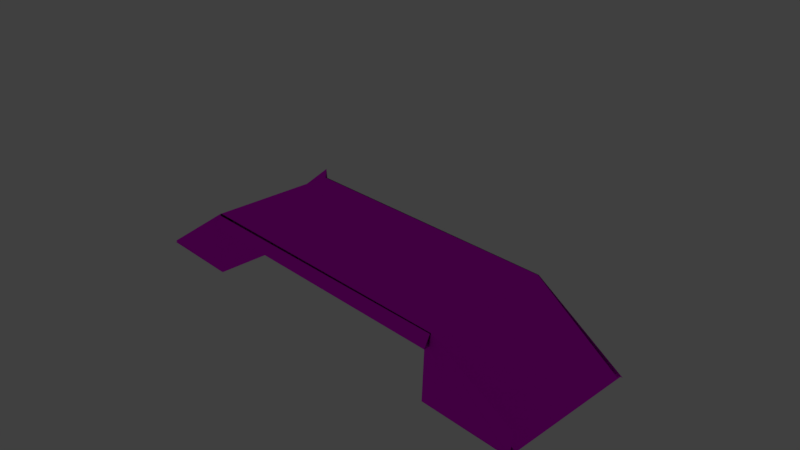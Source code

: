 # Source: Bridge.blend  (saved by Blender 2.78.0; exported with 4.5.12 LTS)
import bpy
from mathutils import Matrix  # noqa: F401  (used for matrix-valued properties, if any)

bpy.ops.wm.read_factory_settings(use_empty=True)
scene = bpy.context.scene
scene.name = 'Scene'

# ---- collections
col_collection_1 = bpy.data.collections.new('Collection 1'); scene.collection.children.link(col_collection_1)
col_collection_1.hide_render = True
col_collection_1.hide_viewport = True
col_collection_2 = bpy.data.collections.new('Collection 2'); scene.collection.children.link(col_collection_2)
col_collection_2.hide_render = True
col_collection_2.hide_viewport = True
col_collection_3 = bpy.data.collections.new('Collection 3'); scene.collection.children.link(col_collection_3)

# ---- images (referenced by path relative to the original .blend; pixels are not part of the script)
import os
ASSET_DIR = os.environ.get("B2B_ASSET_DIR", "")  # directory of the original .blend (textures are referenced by path, not embedded)
HERE = os.path.dirname(os.path.abspath(__file__))  # packed textures are extracted next to this script under _unpacked/

def load_image(name, relpath, width, height, colorspace="sRGB"):
    """Load a texture the original file referenced (path relative to the .blend, or extracted next to this script)."""
    p = next((c for c in (os.path.join(HERE, relpath), os.path.join(ASSET_DIR, relpath)) if relpath and os.path.exists(c)), "")
    if p:
        img = bpy.data.images.load(p, check_existing=True)
        img.name = name
    else:  # same state as the original file: an image datablock whose file is absent (Cycles renders it pink)
        img = bpy.data.images.new(name, width, height)
        img.source = "FILE"
        img.filepath = "//" + (relpath or name)
    img.colorspace_settings.name = colorspace
    return img
img_bridge_png = load_image('Bridge.png', 'Bridge.png', 1024, 1024, 'sRGB')

# ---- materials (node trees are filled in below, after node groups)
mat_bridge = bpy.data.materials.new('Bridge')
mat_bridge.alpha_threshold = 0.0
mat_bridge.roughness = 0.5

# ---- material node trees
mat_bridge.use_nodes = True; mat_bridge.node_tree.nodes.clear()
_N = mat_bridge.node_tree.nodes; _L = mat_bridge.node_tree.links
n0 = _N.new('ShaderNodeOutputMaterial'); n0.name = 'Material Output'; n0.location = (300, 300)
n1 = _N.new('ShaderNodeBsdfDiffuse'); n1.name = 'Diffuse BSDF'; n1.location = (10, 300)
n2 = _N.new('ShaderNodeTexImage'); n2.name = 'Image Texture'; n2.location = (-263, 320)
n2.width = 140
n2.image = img_bridge_png
_L.new(n1.outputs[0], n0.inputs[0])
_L.new(n2.outputs[0], n1.inputs[0])
n0.is_active_output = True

# ---- world
world_world = bpy.data.worlds.new('World'); scene.world = world_world
world_world.color = (0.05088, 0.05088, 0.05088)
world_world.use_sun_shadow = False
world_world.sun_shadow_jitter_overblur = 0.0
world_world.cycles.sampling_method = 'MANUAL'

# ---- cameras
cam_camera = bpy.data.cameras.new('Camera')
cam_camera.clip_end = 100.0
cam_camera.lens = 35.0
cam_camera.sensor_width = 32.0
cam_camera.sensor_height = 18.0
cam_camera.ortho_scale = 7.314
cam_camera.dof.focus_distance = 0.0

# ---- lights
light_lamp = bpy.data.lights.new('Lamp', 'POINT')
light_lamp.transmission_factor = 0.0
light_lamp.cutoff_distance = 30.0
light_lamp.energy = 100.0
light_lamp.shadow_buffer_clip_start = 1.001
light_lamp.shadow_soft_size = 0.1
light_lamp.shadow_maximum_resolution = 0.006
light_lamp.use_absolute_resolution = True

# ---- meshes
me_plane_009 = bpy.data.meshes.new('Plane.009')
me_plane_009.from_pydata([(0.6077, -0.04678, -0.4356), (-0.6134, 0.04678, 0.432), (0.6077, 0.04678, -0.4069), (-0.6433, -0.04678, -0.4356), (-0.6002, 0.04678, 0.5615), (-0.6002, -0.04678, 0.5615), (0.6209, 0.04678, -0.1385), (0.6209, -0.04678, -0.1385)], [], [(6, 2, 1, 4), (4, 5, 7, 6), (3, 0, 7, 5), (2, 6, 7, 0)])
_uv = me_plane_009.uv_layers.new(name='UVMap')
_uv.uv.foreach_set('vector', [0.8715, 0.3238, 0.9014, 0.3068, 0.8943, 0.4965, 0.8794, 0.504, 0.9842, 0.4869, 0.9723, 0.4869, 0.9723, 0.3066, 0.9842, 0.3066, 0.8884, 0.9816, 0.7086, 0.9776, 0.7076, 0.9341, 0.8884, 0.8358, 0.6336, 0.5107, 0.6336, 0.5497, 0.62, 0.5497, 0.62, 0.5065])
me_plane_009.materials.append(mat_bridge)
me_plane_009.use_remesh_preserve_volume = False
me_plane_009.use_remesh_preserve_attributes = False
me_plane_009.use_mirror_vertex_groups = False
me_plane_009.update()
me_plane_008 = bpy.data.meshes.new('Plane.008')
me_plane_008.from_pydata([(0.6077, 0.04678, -0.4356), (-0.6134, -0.04678, 0.432), (0.6077, -0.04678, -0.4069), (-0.6433, 0.04678, -0.4356), (-0.6002, 0.04678, 0.5615), (-0.6002, -0.04678, 0.5615), (0.6209, 0.04678, -0.1385), (0.6209, -0.04678, -0.1385)], [], [(0, 6, 7, 2), (4, 5, 7, 6), (7, 5, 1, 2), (3, 4, 6, 0)])
_uv = me_plane_008.uv_layers.new(name='UVMap')
_uv.uv.foreach_set('vector', [0.6169, 0.5061, 0.6169, 0.5493, 0.6033, 0.5493, 0.6033, 0.5103, 0.954, 0.2079, 0.9404, 0.2079, 0.9404, 0.003445, 0.954, 0.003445, 0.9017, 0.4859, 0.9163, 0.3062, 0.931, 0.3142, 0.931, 0.504, 0.689, 0.8444, 0.689, 0.9903, 0.5082, 0.8919, 0.5092, 0.8484])
me_plane_008.materials.append(mat_bridge)
me_plane_008.use_remesh_preserve_volume = False
me_plane_008.use_remesh_preserve_attributes = False
me_plane_008.use_mirror_vertex_groups = False
me_plane_008.update()
me_plane_006 = bpy.data.meshes.new('Plane.006')
me_plane_006.from_pydata([(-0.4828, -1.0, 0.3807), (-0.4828, 1.0, 0.3807), (0.7383, 1.0, -0.3193), (0.7383, -1.0, -0.3193), (-0.4828, 0.9064, 0.5483), (-0.4828, -0.9064, 0.5483), (0.7383, 0.9064, -0.2905), (0.7383, -0.9064, -0.2905), (-0.5111, -1.0, -0.3192), (-0.5111, 1.0, -0.3192)], [], [(0, 1, 9, 8), (4, 5, 7, 6), (9, 2, 3, 8), (3, 2, 6, 7)])
_uv = me_plane_006.uv_layers.new(name='UVMap')
_uv.uv.foreach_set('vector', [0.5482, 0.7415, 0.796, 0.7414, 0.796, 0.8283, 0.5482, 0.8282, 0.02021, 0.5705, 0.2432, 0.5705, 0.2432, 0.7527, 0.02021, 0.7527, 0.7512, 0.2706, 0.5985, 0.2706, 0.5985, 0.02228, 0.7512, 0.02228, 0.9832, 0.00123, 0.9832, 0.2717, 0.9787, 0.2591, 0.9787, 0.01595])
me_plane_006.materials.append(mat_bridge)
me_plane_006.use_remesh_preserve_volume = False
me_plane_006.use_remesh_preserve_attributes = False
me_plane_006.use_mirror_vertex_groups = False
me_plane_006.update()
me_plane_005 = bpy.data.meshes.new('Plane.005')
me_plane_005.from_pydata([(-2.012, -1.0, -0.08378), (-2.012, 1.0, -0.08378), (-2.012, 0.9064, 0.08378), (-2.012, -0.9064, 0.08378), (2.012, -1.0, -0.08378), (2.012, 1.0, -0.08378), (2.012, 0.9064, 0.08378), (2.012, -0.9064, 0.08378)], [], [(0, 1, 5, 4), (2, 3, 7, 6)])
_uv = me_plane_005.uv_layers.new(name='UVMap')
_uv.uv.foreach_set('vector', [0.5335, 0.02551, 0.5335, 0.2651, 0.05133, 0.2651, 0.05133, 0.02551, 0.5311, 0.3148, 0.5311, 0.5298, 0.05375, 0.5298, 0.05375, 0.3148])
me_plane_005.materials.append(mat_bridge)
me_plane_005.use_remesh_preserve_volume = False
me_plane_005.use_remesh_preserve_attributes = False
me_plane_005.use_mirror_vertex_groups = False
me_plane_005.update()
me_plane_004 = bpy.data.meshes.new('Plane.004')
me_plane_004.from_pydata([(-2.018, -0.04678, -0.1904), (-2.012, 0.04678, -0.02287), (-2.025, 0.04678, 0.1067), (-2.025, -0.04678, 0.1067), (2.013, -0.04678, -0.1904), (2.013, 0.04678, -0.02287), (2.027, 0.04678, 0.1067), (2.027, -0.04678, 0.1067)], [], [(5, 1, 2, 6), (6, 2, 3, 7), (0, 4, 7, 3)])
_uv = me_plane_004.uv_layers.new(name='UVMap')
_uv.uv.foreach_set('vector', [0.7919, 0.429, 0.6187, 0.429, 0.6186, 0.3861, 0.7919, 0.3861, 0.7919, 0.3861, 0.6186, 0.3861, 0.6186, 0.3528, 0.7919, 0.3528, 0.6187, 0.2965, 0.7919, 0.2964, 0.7919, 0.3528, 0.6186, 0.3528])
me_plane_004.materials.append(mat_bridge)
me_plane_004.use_remesh_preserve_volume = False
me_plane_004.use_remesh_preserve_attributes = False
me_plane_004.use_mirror_vertex_groups = False
me_plane_004.update()
me_plane_003 = bpy.data.meshes.new('Plane.003')
me_plane_003.from_pydata([(-2.014, 0.04678, -0.1904), (-2.012, -0.04678, -0.02287), (-2.025, 0.04678, 0.1067), (-2.025, -0.04678, 0.1067), (2.013, 0.04678, -0.1904), (2.013, -0.04678, -0.02287), (2.026, 0.04678, 0.1067), (2.026, -0.04678, 0.1067)], [], [(4, 0, 2, 6), (7, 6, 2, 3), (7, 3, 1, 5)])
_uv = me_plane_003.uv_layers.new(name='UVMap')
_uv.uv.foreach_set('vector', [0.9221, 0.08625, 0.9221, 0.2724, 0.8645, 0.2724, 0.8645, 0.08622, 0.8339, 0.08622, 0.8645, 0.08622, 0.8645, 0.2724, 0.8339, 0.2724, 0.8339, 0.08622, 0.8339, 0.2724, 0.7781, 0.2723, 0.7781, 0.08633])
me_plane_003.materials.append(mat_bridge)
me_plane_003.use_remesh_preserve_volume = False
me_plane_003.use_remesh_preserve_attributes = False
me_plane_003.use_mirror_vertex_groups = False
me_plane_003.update()
me_plane_002 = bpy.data.meshes.new('Plane.002')
me_plane_002.from_pydata([(-0.6081, 0.04678, -0.4356), (0.6225, -0.04678, 0.432), (-0.6081, -0.04678, -0.4069), (0.6315, 0.04678, -0.4356), (0.6024, 0.04678, 0.5615), (0.6024, -0.04678, 0.5615), (-0.6213, 0.04678, -0.1385), (-0.6213, -0.04678, -0.1385)], [], [(3, 0, 6, 4), (7, 2, 1, 5), (7, 5, 4, 6), (7, 6, 0, 2)])
_uv = me_plane_002.uv_layers.new(name='UVMap')
_uv.uv.foreach_set('vector', [1.0, 0.6989, 0.82, 0.6937, 0.8193, 0.6505, 1.0, 0.554, 0.837, 0.3238, 0.8667, 0.3065, 0.8625, 0.4973, 0.8472, 0.5042, 0.5848, 0.4524, 0.7896, 0.4524, 0.7896, 0.466, 0.5848, 0.466, 0.6562, 0.5499, 0.6426, 0.5499, 0.6426, 0.5067, 0.6562, 0.5109])
me_plane_002.materials.append(mat_bridge)
me_plane_002.use_remesh_preserve_volume = False
me_plane_002.use_remesh_preserve_attributes = False
me_plane_002.use_mirror_vertex_groups = False
me_plane_002.update()
me_plane_001 = bpy.data.meshes.new('Plane.001')
me_plane_001.from_pydata([(0.4834, -1.0, 0.3807), (0.4834, 1.0, 0.3807), (-0.7377, 1.0, -0.3193), (-0.7377, -1.0, -0.3193), (0.4834, 0.9064, 0.5483), (0.4834, -0.9064, 0.5483), (-0.7377, 0.9064, -0.2905), (-0.7377, -0.9064, -0.2905), (0.5177, -1.0, -0.3192), (0.4998, 1.0, -0.3192)], [], [(9, 1, 0, 8), (8, 3, 2, 9), (7, 5, 4, 6), (3, 7, 6, 2)])
_uv = me_plane_001.uv_layers.new(name='UVMap')
_uv.uv.foreach_set('vector', [0.275, 0.7747, 0.275, 0.8656, 0.0156, 0.8655, 0.01559, 0.7747, 0.8124, 0.5583, 0.8124, 0.7296, 0.5338, 0.7296, 0.5338, 0.5583, 0.4931, 0.5816, 0.4931, 0.7417, 0.2971, 0.7417, 0.2971, 0.5816, 0.9725, 0.2702, 0.968, 0.2576, 0.968, 0.01487, 0.9725, 0.0002461])
me_plane_001.materials.append(mat_bridge)
me_plane_001.use_remesh_preserve_volume = False
me_plane_001.use_remesh_preserve_attributes = False
me_plane_001.use_mirror_vertex_groups = False
me_plane_001.update()
me_plane_000 = bpy.data.meshes.new('Plane.000')
me_plane_000.from_pydata([(-0.608, -0.04678, -0.4356), (0.6131, 0.04678, 0.432), (-0.608, 0.04678, -0.4069), (0.6458, -0.04678, -0.4356), (0.5998, 0.04678, 0.5615), (0.5998, -0.04678, 0.5615), (-0.6213, 0.04678, -0.1385), (-0.6213, -0.04678, -0.1385)], [], [(6, 2, 0, 7), (6, 4, 1, 2), (3, 5, 7, 0), (7, 5, 4, 6)])
_uv = me_plane_000.uv_layers.new(name='UVMap')
_uv.uv.foreach_set('vector', [0.6009, 0.5071, 0.6009, 0.5461, 0.5873, 0.5503, 0.5873, 0.5071, 0.9342, 0.487, 0.9488, 0.3072, 0.9635, 0.3152, 0.9635, 0.505, 0.4726, 0.7692, 0.4726, 0.9143, 0.2907, 0.8208, 0.2906, 0.7776, 0.7893, 0.4907, 0.5848, 0.4907, 0.5848, 0.4771, 0.7893, 0.4771])
me_plane_000.materials.append(mat_bridge)
me_plane_000.use_remesh_preserve_volume = False
me_plane_000.use_remesh_preserve_attributes = False
me_plane_000.use_mirror_vertex_groups = False
me_plane_000.update()
me_plane_017 = bpy.data.meshes.new('Plane.017')
me_plane_017.from_pydata([(-2.012, -0.9064, 0.3302), (-3.268, -0.981, -0.5342), (-1.98, -1.0, -0.5374), (-2.026, -0.9532, 0.4597), (-3.246, -0.9532, -0.2401), (-2.012, -1.0, 0.1626), (-2.012, 1.0, 0.1626), (-3.233, 1.0, -0.5374), (-3.233, -1.0, -0.5374), (-2.012, 0.9064, 0.3302), (-2.012, -0.9064, 0.3302), (-3.233, 0.9064, -0.5087), (-3.233, -0.9064, -0.5087), (-1.978, -1.0, -0.5374), (-1.996, 1.0, -0.5374), (-3.268, 0.9809, -0.5342), (-2.003, 0.9064, 0.3302), (-1.994, 1.0, -0.5374), (-2.023, 0.9532, 0.4597), (-3.246, 0.9532, -0.2401), (-2.014, 1.0, 0.1626), (-2.012, 0.9064, 0.3302), (-2.026, 0.9532, 0.4597), (2.013, 1.0, 0.1626), (2.013, 0.9064, 0.3302), (2.026, 0.9532, 0.4597), (-2.019, -1.0, 0.1626), (-2.012, -0.9064, 0.3302), (-2.026, -0.9688, 0.4597), (2.013, -1.0, 0.1626), (2.013, -0.9064, 0.3302), (2.026, -0.9376, 0.4597), (-2.012, -1.0, 0.1626), (-2.012, 1.0, 0.1626), (-2.012, 0.9064, 0.3302), (-2.012, -0.9064, 0.3302), (2.013, -1.0, 0.1626), (2.013, 1.0, 0.1626), (2.013, 0.9064, 0.3302), (2.013, -0.9064, 0.3302), (2.013, -1.0, 0.1626), (2.013, 1.0, 0.1626), (3.234, 1.0, -0.5374), (3.234, -1.0, -0.5374), (2.013, 0.9064, 0.3302), (2.013, -0.9064, 0.3302), (3.234, 0.9064, -0.5087), (3.234, -0.9064, -0.5087), (1.984, -1.0, -0.5374), (1.984, 1.0, -0.5374), (2.013, 0.9064, 0.3302), (3.268, 0.9809, -0.5342), (1.983, 1.0, -0.5374), (2.026, 0.9532, 0.4597), (3.247, 0.9532, -0.2403), (3.234, -1.0, -0.5374), (2.013, -0.9064, 0.3302), (3.234, -0.9064, -0.5087), (1.983, -1.0, -0.5374), (2.026, -0.9532, 0.4597), (3.247, -0.9532, -0.2403)], [], [(0, 1, 4, 3), (57, 60, 55), (4, 1, 2, 3), (5, 13, 14, 6), (14, 13, 8, 7), (11, 12, 10, 9), (11, 7, 8, 12), (19, 18, 17, 15), (16, 18, 19, 15), (22, 25, 23, 20), (24, 25, 22, 21), (31, 30, 27, 28), (28, 26, 29, 31), (36, 32, 33, 37), (38, 34, 35, 39), (48, 40, 41, 49), (46, 44, 45, 47), (48, 49, 42, 43), (47, 43, 42, 46), (50, 51, 54, 53), (54, 51, 52, 53), (56, 59, 60, 57), (60, 59, 58, 55)])
_uv = me_plane_017.uv_layers.new(name='UVMap')
_uv.uv.foreach_set('vector', [0.9635, 0.3152, 0.9635, 0.505, 0.9342, 0.487, 0.9488, 0.3072, 0.6336, 0.5107, 0.6268, 0.5497, 0.62, 0.5065, 0.2907, 0.8208, 0.2906, 0.7776, 0.4726, 0.7692, 0.4726, 0.9143, 0.0156, 0.8655, 0.01559, 0.7747, 0.275, 0.7747, 0.275, 0.8656, 0.5338, 0.5583, 0.8124, 0.5583, 0.8124, 0.7296, 0.5338, 0.7296, 0.2971, 0.5816, 0.4931, 0.5816, 0.4931, 0.7417, 0.2971, 0.7417, 0.968, 0.01487, 0.9725, 0.0002461, 0.9725, 0.2702, 0.968, 0.2576, 0.8193, 0.6505, 1.0, 0.554, 1.0, 0.6989, 0.82, 0.6937, 0.8625, 0.4973, 0.8472, 0.5042, 0.837, 0.3238, 0.8667, 0.3065, 0.8492, 0.2724, 0.8492, 0.08622, 0.9221, 0.08625, 0.9221, 0.2724, 0.7781, 0.08633, 0.8492, 0.08622, 0.8492, 0.2724, 0.7781, 0.2723, 0.7919, 0.375, 0.7919, 0.429, 0.6187, 0.429, 0.6186, 0.3639, 0.6186, 0.3639, 0.6187, 0.2965, 0.7919, 0.2964, 0.7919, 0.375, 0.05133, 0.02551, 0.5335, 0.02551, 0.5335, 0.2651, 0.05133, 0.2651, 0.05375, 0.3148, 0.5311, 0.3148, 0.5311, 0.5298, 0.05375, 0.5298, 0.5482, 0.8282, 0.5482, 0.7415, 0.796, 0.7414, 0.796, 0.8283, 0.02021, 0.7527, 0.02021, 0.5705, 0.2432, 0.5705, 0.2432, 0.7527, 0.7512, 0.02228, 0.7512, 0.2706, 0.5985, 0.2706, 0.5985, 0.02228, 0.9787, 0.01595, 0.9832, 0.00123, 0.9832, 0.2717, 0.9787, 0.2591, 0.931, 0.3142, 0.931, 0.504, 0.9017, 0.4859, 0.9163, 0.3062, 0.5082, 0.8919, 0.5092, 0.8484, 0.689, 0.8444, 0.689, 0.9903, 0.8943, 0.4965, 0.8794, 0.504, 0.8715, 0.3238, 0.9014, 0.3068, 0.7076, 0.9341, 0.8884, 0.8358, 0.8884, 0.9816, 0.7086, 0.9776])
me_plane_017.materials.append(mat_bridge)
me_plane_017.use_remesh_preserve_volume = False
me_plane_017.use_remesh_preserve_attributes = False
me_plane_017.use_mirror_vertex_groups = False
me_plane_017.update()
me_plane_019 = bpy.data.meshes.new('Plane.019')
me_plane_019.from_pydata([(-3.268, -0.9754, -0.5347), (-1.98, -1.0, -0.5374), (-2.014, -0.9173, 0.3305), (-2.012, -1.0, 0.1626), (-2.012, 1.0, 0.1626), (-3.233, 1.0, -0.5374), (-3.233, -1.0, -0.5374), (-2.012, 0.9064, 0.3302), (-2.012, -0.9064, 0.3302), (-3.233, 0.9064, -0.5087), (-3.233, -0.9064, -0.5087), (-1.978, -1.0, -0.5374), (-1.996, 1.0, -0.5374), (-3.268, 0.9809, -0.5342), (-2.003, 0.9064, 0.3302), (-1.994, 1.0, -0.5374), (-2.023, 0.9466, 0.4532), (-2.014, 1.0, 0.1626), (-2.015, 0.9327, 0.3215), (2.013, 1.0, 0.1626), (2.015, 0.9237, 0.3245), (-2.019, -1.0, 0.1626), (-2.016, -0.9363, 0.3169), (2.013, -1.0, 0.1626), (2.015, -0.9185, 0.325), (-2.012, -1.0, 0.1626), (-2.012, 1.0, 0.1626), (-2.012, 0.9064, 0.3302), (-2.012, -0.9064, 0.3302), (2.013, -1.0, 0.1626), (2.013, 1.0, 0.1626), (2.013, 0.9064, 0.3302), (2.013, -0.9064, 0.3302), (2.013, -1.0, 0.1626), (2.013, 1.0, 0.1626), (3.234, 1.0, -0.5374), (3.234, -1.0, -0.5374), (2.013, 0.9064, 0.3302), (2.013, -0.9064, 0.3302), (3.234, 0.9064, -0.5087), (3.234, -0.9064, -0.5087), (1.984, -1.0, -0.5374), (1.984, 1.0, -0.5374), (3.268, 0.9752, -0.5347), (1.983, 1.0, -0.5374), (2.014, 0.9169, 0.3305), (3.235, -0.9883, -0.5355), (2.015, -0.9028, 0.3303), (1.983, -1.0, -0.5374), (3.247, -0.9532, -0.2403)], [], [(0, 1, 2), (16, 15, 13), (14, 16, 13), (43, 44, 45), (47, 49, 46), (6, 5, 12, 11), (7, 9, 10, 8), (10, 9, 5, 6), (19, 17, 18, 20), (23, 24, 22, 21), (12, 4, 3, 11), (30, 29, 25, 26), (32, 31, 27, 28), (42, 41, 33, 34), (40, 39, 37, 38), (36, 41, 42, 35), (39, 40, 36, 35), (48, 46, 49, 47)])
_uv = me_plane_019.uv_layers.new(name='UVMap')
_uv.uv.foreach_set('vector', [0.2906, 0.7776, 0.4726, 0.7692, 0.4726, 0.9143, 0.9996, 0.5542, 1.0, 0.6989, 0.82, 0.6937, 0.8625, 0.4973, 0.8471, 0.5038, 0.8667, 0.3065, 0.5092, 0.8484, 0.689, 0.8444, 0.689, 0.9903, 0.8944, 0.4965, 0.8715, 0.3238, 0.9014, 0.3068, 0.8124, 0.7296, 0.5338, 0.7296, 0.5338, 0.5583, 0.8124, 0.5583, 0.2971, 0.7417, 0.2971, 0.5816, 0.4931, 0.5816, 0.4931, 0.7417, 0.968, 0.2576, 0.968, 0.01487, 0.9725, 0.0002461, 0.9725, 0.2702, 0.9221, 0.08625, 0.9221, 0.2724, 0.7787, 0.2723, 0.7785, 0.08633, 0.7919, 0.2964, 0.7919, 0.4298, 0.6187, 0.4284, 0.6187, 0.2965, 0.275, 0.7747, 0.275, 0.8656, 0.0156, 0.8655, 0.01559, 0.7747, 0.05133, 0.2651, 0.05133, 0.02551, 0.5335, 0.02551, 0.5335, 0.2651, 0.05375, 0.5298, 0.05375, 0.3148, 0.5311, 0.3148, 0.5311, 0.5298, 0.796, 0.8283, 0.5482, 0.8282, 0.5482, 0.7415, 0.796, 0.7414, 0.2432, 0.7527, 0.02021, 0.7527, 0.02021, 0.5705, 0.2432, 0.5705, 0.5985, 0.02228, 0.7512, 0.02228, 0.7512, 0.2706, 0.5985, 0.2706, 0.9787, 0.2591, 0.9787, 0.01595, 0.9832, 0.00123, 0.9832, 0.2717, 0.8884, 0.9816, 0.7086, 0.9776, 0.7076, 0.9341, 0.8884, 0.8358])
me_plane_019.materials.append(mat_bridge)
me_plane_019.use_remesh_preserve_volume = False
me_plane_019.use_remesh_preserve_attributes = False
me_plane_019.use_mirror_vertex_groups = False
me_plane_019.update()

# ---- objects
ob_plane_009 = bpy.data.objects.new('Plane.009', me_plane_009)
ob_plane_008 = bpy.data.objects.new('Plane.008', me_plane_008)
ob_plane_006 = bpy.data.objects.new('Plane.006', me_plane_006)
ob_plane_005 = bpy.data.objects.new('Plane.005', me_plane_005)
ob_plane_004 = bpy.data.objects.new('Plane.004', me_plane_004)
ob_plane_003 = bpy.data.objects.new('Plane.003', me_plane_003)
ob_plane_002 = bpy.data.objects.new('Plane.002', me_plane_002)
ob_plane_001 = bpy.data.objects.new('Plane.001', me_plane_001)
ob_plane_000 = bpy.data.objects.new('Plane.000', me_plane_000)
ob_lamp = bpy.data.objects.new('Lamp', light_lamp)
ob_camera = bpy.data.objects.new('Camera', cam_camera)
ob_plane_016 = bpy.data.objects.new('Plane.016', me_plane_017)
ob_plane_007 = bpy.data.objects.new('Plane.007', me_plane_019)

# ---- transforms, parenting, visibility, modifiers, constraints
ob_plane_009.location = (2.626, -0.9532, -0.2644)
ob_plane_009.lineart.crease_threshold = 0.0
ob_plane_008.location = (2.626, 0.9532, -0.2644)
ob_plane_008.lineart.crease_threshold = 0.0
ob_plane_006.location = (2.495, 0.0, -0.3807)
ob_plane_006.lineart.crease_threshold = 0.0
ob_plane_005.location = (0.0, 0.0, 0.08378)
ob_plane_005.lineart.crease_threshold = 0.0
ob_plane_004.location = (-0.0008555, -0.9532, 0.1904)
ob_plane_004.lineart.crease_threshold = 0.0
ob_plane_003.location = (-0.0002645, 0.9532, 0.1904)
ob_plane_003.lineart.crease_threshold = 0.0
ob_plane_002.location = (-2.625, 0.9532, -0.2644)
ob_plane_002.lineart.crease_threshold = 0.0
ob_plane_001.location = (-2.496, 0.0, -0.3807)
ob_plane_001.lineart.crease_threshold = 0.0
ob_plane_000.location = (-2.626, -0.9532, -0.2644)
ob_plane_000.lineart.crease_threshold = 0.0
ob_lamp.location = (4.076, 1.005, 5.904)
ob_lamp.rotation_euler = (0.6503, 0.05522, 1.866)
ob_lamp.lock_rotations_4d = False
ob_lamp.empty_display_type = 'ARROWS'
ob_lamp.color = (0.0, 0.0, 0.0, 0.0)
ob_lamp.lineart.crease_threshold = 0.0
ob_camera.location = (7.481, -6.508, 5.344)
ob_camera.rotation_euler = (1.109, 0.0, 0.8149)
ob_camera.lock_rotations_4d = False
ob_camera.empty_display_type = 'ARROWS'
ob_camera.color = (0.0, 0.0, 0.0, 0.0)
ob_camera.display_type = 'WIRE'
ob_camera.lineart.crease_threshold = 0.0
ob_plane_016.location = (-0.0001154, -1.098e-08, -0.1626)
ob_plane_016.lineart.crease_threshold = 0.0
ob_plane_007.location = (-0.0001154, -1.098e-08, -0.1626)
ob_plane_007.lineart.crease_threshold = 0.0

# ---- collection membership
col_collection_1.objects.link(ob_plane_009)
col_collection_1.objects.link(ob_plane_008)
col_collection_1.objects.link(ob_plane_006)
col_collection_1.objects.link(ob_plane_005)
col_collection_1.objects.link(ob_plane_004)
col_collection_1.objects.link(ob_plane_003)
col_collection_1.objects.link(ob_plane_002)
col_collection_1.objects.link(ob_plane_001)
col_collection_1.objects.link(ob_plane_000)
col_collection_1.objects.link(ob_lamp)
col_collection_1.objects.link(ob_camera)
col_collection_2.objects.link(ob_plane_016)
col_collection_3.objects.link(ob_plane_007)

# ---- scene / render settings (as saved in the file)
scene.camera = ob_camera
scene.frame_start = 1; scene.frame_end = 250; scene.frame_set(1)
scene.render.engine = 'CYCLES'
scene.render.resolution_percentage = 50
scene.render.dither_intensity = 0.0
scene.cycles.use_denoising = False
scene.cycles.samples = 128
scene.cycles.sampling_pattern = 'TABULATED_SOBOL'
scene.cycles.light_sampling_threshold = 0.0
scene.cycles.use_adaptive_sampling = False
scene.cycles.use_light_tree = False
scene.cycles.blur_glossy = 0.0
scene.cycles.sample_clamp_indirect = 0.0
scene.view_settings.view_transform = 'Standard'
bpy.context.view_layer.update()
